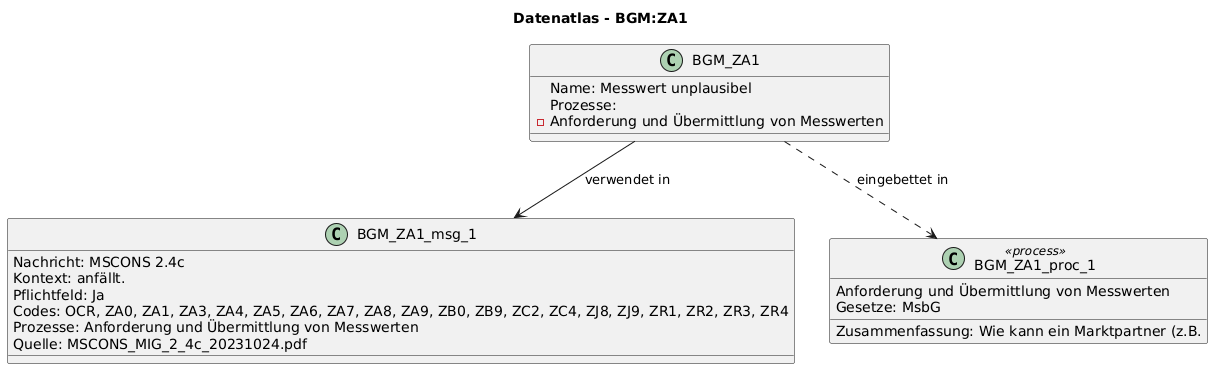

The diagram above was rendered by PlantUML. Its source (embedded in the PNG):
@startuml
title Datenatlas - BGM:ZA1
class BGM_ZA1 {
  Name: Messwert unplausibel
  Prozesse:
    - Anforderung und Übermittlung von Messwerten
}
class BGM_ZA1_msg_1 {
  Nachricht: MSCONS 2.4c
  Kontext: anfällt.
  Pflichtfeld: Ja
  Codes: OCR, ZA0, ZA1, ZA3, ZA4, ZA5, ZA6, ZA7, ZA8, ZA9, ZB0, ZB9, ZC2, ZC4, ZJ8, ZJ9, ZR1, ZR2, ZR3, ZR4
  Prozesse: Anforderung und Übermittlung von Messwerten
  Quelle: MSCONS_MIG_2_4c_20231024.pdf
}
BGM_ZA1 --> BGM_ZA1_msg_1 : verwendet in
class BGM_ZA1_proc_1 <<process>> {
  Anforderung und Übermittlung von Messwerten
  Gesetze: MsbG
  Zusammenfassung: Wie kann ein Marktpartner (z.B.
}
BGM_ZA1 ..> BGM_ZA1_proc_1 : eingebettet in
@enduml